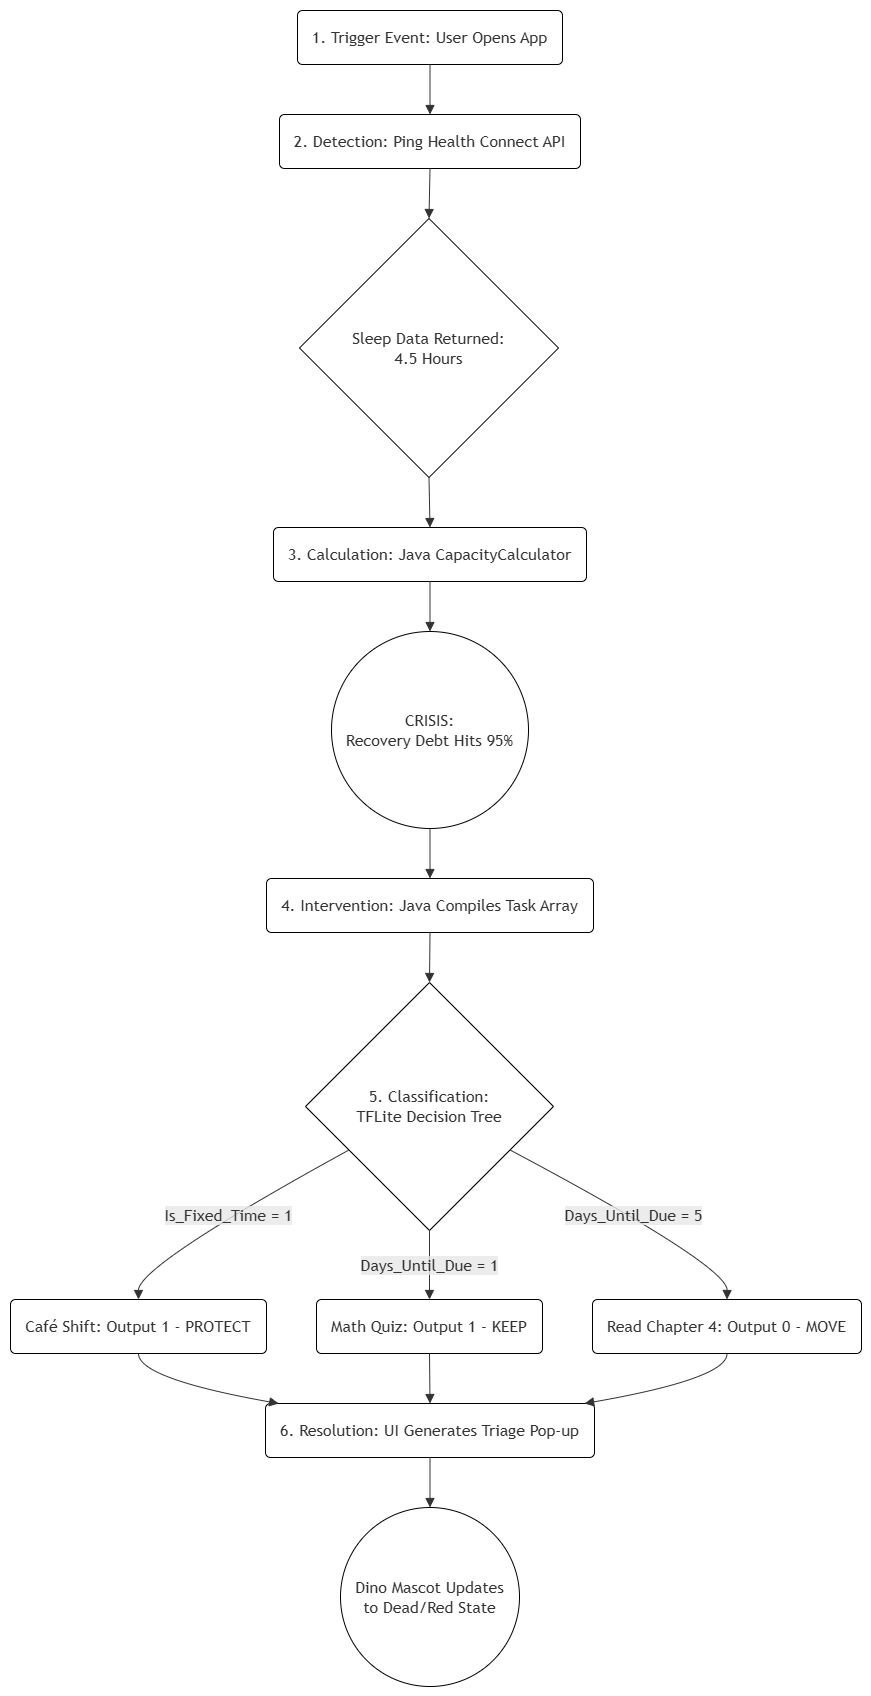

The diagram above was exported from draw.io. Its source (the exported page's mxGraphModel, read from the mxfile embedded in the PNG):
<mxGraphModel dx="2057" dy="863" grid="1" gridSize="10" guides="1" tooltips="1" connect="1" arrows="1" fold="1" page="1" pageScale="1" pageWidth="850" pageHeight="1100" math="0" shadow="0">
  <root>
    <mxCell id="0" />
    <mxCell id="1" parent="0" />
    <UserObject label="" mermaidData="{&#10;  &quot;data&quot;: &quot;graph TD\n    A(\&quot;1. Trigger Event: User Opens App\&quot;) --&gt; B(\&quot;2. Detection: Ping Health Connect API\&quot;)\n    B --&gt; C{\&quot;Sleep Data Returned:&lt;br&gt;4.5 Hours\&quot;}\n    \n    C --&gt; D(\&quot;3. Calculation: Java CapacityCalculator\&quot;)\n    D --&gt; E((\&quot;CRISIS:&lt;br&gt;Recovery Debt Hits 95%\&quot;))\n    \n    E --&gt; F(\&quot;4. Intervention: Java Compiles Task Array\&quot;)\n    F --&gt; G{\&quot;5. Classification:&lt;br&gt;TFLite Decision Tree\&quot;}\n    \n    G --&gt;|\&quot;Is_Fixed_Time = 1\&quot;| H1(\&quot;Café Shift: Output 1 - PROTECT\&quot;)\n    G --&gt;|\&quot;Days_Until_Due = 1\&quot;| H2(\&quot;Math Quiz: Output 1 - KEEP\&quot;)\n    G --&gt;|\&quot;Days_Until_Due = 5\&quot;| H3(\&quot;Read Chapter 4: Output 0 - MOVE\&quot;)\n    \n    H1 --&gt; I(\&quot;6. Resolution: UI Generates Triage Pop-up\&quot;)\n    H2 --&gt; I\n    H3 --&gt; I\n    \n    I --&gt; J((\&quot;Dino Mascot Updates&lt;br&gt;to Dead/Red State\&quot;))&quot;,&#10;  &quot;config&quot;: null&#10;}" id="t0NzCAozSZP_RQqnTYKJ-133">
      <mxCell connectable="0" parent="1" style="group;transparentBounds=1;editIcon=1;lockedGroup=0;groupPadding=10;" vertex="1">
        <mxGeometry as="geometry" />
      </mxCell>
    </UserObject>
    <UserObject label="1. Trigger Event: User Opens App" mermaidId="n:A" mermaidBaseStyle="rounded=1;absoluteArcSize=1;arcSize=10;html=1;whiteSpace=wrap;strokeWidth=1;fillColor=light-dark(#ECECFF,#1f2020);strokeColor=light-dark(#9370DB,#cccccc);fontColor=light-dark(#333333,#cccccc);fontFamily=Trebuchet MS,Verdana,Arial,sans-serif;fontSize=16;" mermaidBaseValue="1. Trigger Event: User Opens App" id="t0NzCAozSZP_RQqnTYKJ-134">
      <mxCell parent="t0NzCAozSZP_RQqnTYKJ-133" style="rounded=1;absoluteArcSize=1;arcSize=10;html=1;whiteSpace=wrap;strokeWidth=1;fillColor=#FFFFFF;strokeColor=light-dark(#000000,#CCCCCC);fontColor=light-dark(#333333,#cccccc);fontFamily=Trebuchet MS,Verdana,Arial,sans-serif;fontSize=16;" vertex="1">
        <mxGeometry height="54" width="265" x="317" y="640" as="geometry" />
      </mxCell>
    </UserObject>
    <UserObject label="2. Detection: Ping Health Connect API" mermaidId="n:B" mermaidBaseStyle="rounded=1;absoluteArcSize=1;arcSize=10;html=1;whiteSpace=wrap;strokeWidth=1;fillColor=light-dark(#ECECFF,#1f2020);strokeColor=light-dark(#9370DB,#cccccc);fontColor=light-dark(#333333,#cccccc);fontFamily=Trebuchet MS,Verdana,Arial,sans-serif;fontSize=16;" mermaidBaseValue="2. Detection: Ping Health Connect API" id="t0NzCAozSZP_RQqnTYKJ-135">
      <mxCell parent="t0NzCAozSZP_RQqnTYKJ-133" style="rounded=1;absoluteArcSize=1;arcSize=10;html=1;whiteSpace=wrap;strokeWidth=1;fillColor=#FFFFFF;strokeColor=light-dark(#000000,#CCCCCC);fontColor=light-dark(#333333,#cccccc);fontFamily=Trebuchet MS,Verdana,Arial,sans-serif;fontSize=16;" vertex="1">
        <mxGeometry height="54" width="301" x="299" y="744" as="geometry" />
      </mxCell>
    </UserObject>
    <UserObject label="Sleep Data Returned:&#10;4.5 Hours" mermaidId="n:C" mermaidBaseStyle="rhombus;html=1;strokeWidth=1;whiteSpace=wrap;fillColor=light-dark(#ECECFF,#1f2020);strokeColor=light-dark(#9370DB,#cccccc);fontColor=light-dark(#333333,#cccccc);fontFamily=Trebuchet MS,Verdana,Arial,sans-serif;fontSize=16;" mermaidBaseValue="Sleep Data Returned:&#10;4.5 Hours" id="t0NzCAozSZP_RQqnTYKJ-136">
      <mxCell parent="t0NzCAozSZP_RQqnTYKJ-133" style="rhombus;html=1;strokeWidth=1;whiteSpace=wrap;fillColor=#FFFFFF;strokeColor=light-dark(#000000,#CCCCCC);fontColor=light-dark(#333333,#cccccc);fontFamily=Trebuchet MS,Verdana,Arial,sans-serif;fontSize=16;" vertex="1">
        <mxGeometry height="259" width="259" x="319" y="848" as="geometry" />
      </mxCell>
    </UserObject>
    <UserObject label="3. Calculation: Java CapacityCalculator" mermaidId="n:D" mermaidBaseStyle="rounded=1;absoluteArcSize=1;arcSize=10;html=1;whiteSpace=wrap;strokeWidth=1;fillColor=light-dark(#ECECFF,#1f2020);strokeColor=light-dark(#9370DB,#cccccc);fontColor=light-dark(#333333,#cccccc);fontFamily=Trebuchet MS,Verdana,Arial,sans-serif;fontSize=16;" mermaidBaseValue="3. Calculation: Java CapacityCalculator" id="t0NzCAozSZP_RQqnTYKJ-137">
      <mxCell parent="t0NzCAozSZP_RQqnTYKJ-133" style="rounded=1;absoluteArcSize=1;arcSize=10;html=1;whiteSpace=wrap;strokeWidth=1;fillColor=#FFFFFF;strokeColor=light-dark(#000000,#CCCCCC);fontColor=light-dark(#333333,#cccccc);fontFamily=Trebuchet MS,Verdana,Arial,sans-serif;fontSize=16;" vertex="1">
        <mxGeometry height="54" width="313" x="293" y="1157" as="geometry" />
      </mxCell>
    </UserObject>
    <UserObject label="CRISIS:&#10;Recovery Debt Hits 95%" mermaidId="n:E" mermaidBaseStyle="ellipse;html=1;aspect=fixed;strokeWidth=1;whiteSpace=wrap;fillColor=light-dark(#ECECFF,#1f2020);strokeColor=light-dark(#9370DB,#cccccc);fontColor=light-dark(#333333,#cccccc);fontFamily=Trebuchet MS,Verdana,Arial,sans-serif;fontSize=16;" mermaidBaseValue="CRISIS:&#10;Recovery Debt Hits 95%" id="t0NzCAozSZP_RQqnTYKJ-138">
      <mxCell parent="t0NzCAozSZP_RQqnTYKJ-133" style="ellipse;html=1;aspect=fixed;strokeWidth=1;whiteSpace=wrap;fillColor=#FFFFFF;strokeColor=light-dark(#000000,#CCCCCC);fontColor=light-dark(#333333,#cccccc);fontFamily=Trebuchet MS,Verdana,Arial,sans-serif;fontSize=16;" vertex="1">
        <mxGeometry height="197" width="197" x="351" y="1261" as="geometry" />
      </mxCell>
    </UserObject>
    <UserObject label="4. Intervention: Java Compiles Task Array" mermaidId="n:F" mermaidBaseStyle="rounded=1;absoluteArcSize=1;arcSize=10;html=1;whiteSpace=wrap;strokeWidth=1;fillColor=light-dark(#ECECFF,#1f2020);strokeColor=light-dark(#9370DB,#cccccc);fontColor=light-dark(#333333,#cccccc);fontFamily=Trebuchet MS,Verdana,Arial,sans-serif;fontSize=16;" mermaidBaseValue="4. Intervention: Java Compiles Task Array" id="t0NzCAozSZP_RQqnTYKJ-139">
      <mxCell parent="t0NzCAozSZP_RQqnTYKJ-133" style="rounded=1;absoluteArcSize=1;arcSize=10;html=1;whiteSpace=wrap;strokeWidth=1;fillColor=#FFFFFF;strokeColor=light-dark(#000000,#CCCCCC);fontColor=light-dark(#333333,#cccccc);fontFamily=Trebuchet MS,Verdana,Arial,sans-serif;fontSize=16;" vertex="1">
        <mxGeometry height="54" width="327" x="286" y="1508" as="geometry" />
      </mxCell>
    </UserObject>
    <UserObject label="5. Classification:&#10;TFLite Decision Tree" mermaidId="n:G" mermaidBaseStyle="rhombus;html=1;strokeWidth=1;whiteSpace=wrap;fillColor=light-dark(#ECECFF,#1f2020);strokeColor=light-dark(#9370DB,#cccccc);fontColor=light-dark(#333333,#cccccc);fontFamily=Trebuchet MS,Verdana,Arial,sans-serif;fontSize=16;" mermaidBaseValue="5. Classification:&#10;TFLite Decision Tree" id="t0NzCAozSZP_RQqnTYKJ-140">
      <mxCell parent="t0NzCAozSZP_RQqnTYKJ-133" style="rhombus;html=1;strokeWidth=1;whiteSpace=wrap;fillColor=#FFFFFF;strokeColor=light-dark(#000000,#CCCCCC);fontColor=light-dark(#333333,#cccccc);fontFamily=Trebuchet MS,Verdana,Arial,sans-serif;fontSize=16;" vertex="1">
        <mxGeometry height="248" width="248" x="325" y="1612" as="geometry" />
      </mxCell>
    </UserObject>
    <UserObject label="Café Shift: Output 1 - PROTECT" mermaidId="n:H1" mermaidBaseStyle="rounded=1;absoluteArcSize=1;arcSize=10;html=1;whiteSpace=wrap;strokeWidth=1;fillColor=light-dark(#ECECFF,#1f2020);strokeColor=light-dark(#9370DB,#cccccc);fontColor=light-dark(#333333,#cccccc);fontFamily=Trebuchet MS,Verdana,Arial,sans-serif;fontSize=16;" mermaidBaseValue="Café Shift: Output 1 - PROTECT" id="t0NzCAozSZP_RQqnTYKJ-141">
      <mxCell parent="t0NzCAozSZP_RQqnTYKJ-133" style="rounded=1;absoluteArcSize=1;arcSize=10;html=1;whiteSpace=wrap;strokeWidth=1;fillColor=#FFFFFF;strokeColor=light-dark(#000000,#CCCCCC);fontColor=light-dark(#333333,#cccccc);fontFamily=Trebuchet MS,Verdana,Arial,sans-serif;fontSize=16;" vertex="1">
        <mxGeometry height="54" width="256" x="30" y="1929" as="geometry" />
      </mxCell>
    </UserObject>
    <UserObject label="Math Quiz: Output 1 - KEEP" mermaidId="n:H2" mermaidBaseStyle="rounded=1;absoluteArcSize=1;arcSize=10;html=1;whiteSpace=wrap;strokeWidth=1;fillColor=light-dark(#ECECFF,#1f2020);strokeColor=light-dark(#9370DB,#cccccc);fontColor=light-dark(#333333,#cccccc);fontFamily=Trebuchet MS,Verdana,Arial,sans-serif;fontSize=16;" mermaidBaseValue="Math Quiz: Output 1 - KEEP" id="t0NzCAozSZP_RQqnTYKJ-142">
      <mxCell parent="t0NzCAozSZP_RQqnTYKJ-133" style="rounded=1;absoluteArcSize=1;arcSize=10;html=1;whiteSpace=wrap;strokeWidth=1;fillColor=#FFFFFF;strokeColor=light-dark(#000000,#CCCCCC);fontColor=light-dark(#333333,#cccccc);fontFamily=Trebuchet MS,Verdana,Arial,sans-serif;fontSize=16;" vertex="1">
        <mxGeometry height="54" width="226" x="336" y="1929" as="geometry" />
      </mxCell>
    </UserObject>
    <UserObject label="Read Chapter 4: Output 0 - MOVE" mermaidId="n:H3" mermaidBaseStyle="rounded=1;absoluteArcSize=1;arcSize=10;html=1;whiteSpace=wrap;strokeWidth=1;fillColor=light-dark(#ECECFF,#1f2020);strokeColor=light-dark(#9370DB,#cccccc);fontColor=light-dark(#333333,#cccccc);fontFamily=Trebuchet MS,Verdana,Arial,sans-serif;fontSize=16;" mermaidBaseValue="Read Chapter 4: Output 0 - MOVE" id="t0NzCAozSZP_RQqnTYKJ-143">
      <mxCell parent="t0NzCAozSZP_RQqnTYKJ-133" style="rounded=1;absoluteArcSize=1;arcSize=10;html=1;whiteSpace=wrap;strokeWidth=1;fillColor=#FFFFFF;strokeColor=light-dark(#000000,#CCCCCC);fontColor=light-dark(#333333,#cccccc);fontFamily=Trebuchet MS,Verdana,Arial,sans-serif;fontSize=16;" vertex="1">
        <mxGeometry height="54" width="269" x="612" y="1929" as="geometry" />
      </mxCell>
    </UserObject>
    <UserObject label="6. Resolution: UI Generates Triage Pop-up" mermaidId="n:I" mermaidBaseStyle="rounded=1;absoluteArcSize=1;arcSize=10;html=1;whiteSpace=wrap;strokeWidth=1;fillColor=light-dark(#ECECFF,#1f2020);strokeColor=light-dark(#9370DB,#cccccc);fontColor=light-dark(#333333,#cccccc);fontFamily=Trebuchet MS,Verdana,Arial,sans-serif;fontSize=16;" mermaidBaseValue="6. Resolution: UI Generates Triage Pop-up" id="t0NzCAozSZP_RQqnTYKJ-144">
      <mxCell parent="t0NzCAozSZP_RQqnTYKJ-133" style="rounded=1;absoluteArcSize=1;arcSize=10;html=1;whiteSpace=wrap;strokeWidth=1;fillColor=#FFFFFF;strokeColor=light-dark(#000000,#CCCCCC);fontColor=light-dark(#333333,#cccccc);fontFamily=Trebuchet MS,Verdana,Arial,sans-serif;fontSize=16;" vertex="1">
        <mxGeometry height="54" width="329" x="285" y="2033" as="geometry" />
      </mxCell>
    </UserObject>
    <UserObject label="Dino Mascot Updates&#10;to Dead/Red State" mermaidId="n:J" mermaidBaseStyle="ellipse;html=1;aspect=fixed;strokeWidth=1;whiteSpace=wrap;fillColor=light-dark(#ECECFF,#1f2020);strokeColor=light-dark(#9370DB,#cccccc);fontColor=light-dark(#333333,#cccccc);fontFamily=Trebuchet MS,Verdana,Arial,sans-serif;fontSize=16;" mermaidBaseValue="Dino Mascot Updates&#10;to Dead/Red State" id="t0NzCAozSZP_RQqnTYKJ-145">
      <mxCell parent="t0NzCAozSZP_RQqnTYKJ-133" style="ellipse;html=1;aspect=fixed;strokeWidth=1;whiteSpace=wrap;fillColor=#FFFFFF;strokeColor=light-dark(#000000,#CCCCCC);fontColor=light-dark(#333333,#cccccc);fontFamily=Trebuchet MS,Verdana,Arial,sans-serif;fontSize=16;" vertex="1">
        <mxGeometry height="179" width="179" x="360" y="2137" as="geometry" />
      </mxCell>
    </UserObject>
    <UserObject label="" mermaidId="e:A-&gt;B#0" mermaidBaseStyle="curved=1;startArrow=none;endArrow=block;endSize=7;strokeColor=light-dark(#333333,#cccccc);exitX=0.5;exitY=1;entryX=0.5;entryY=0;" mermaidBaseValue="" id="t0NzCAozSZP_RQqnTYKJ-146">
      <mxCell edge="1" parent="t0NzCAozSZP_RQqnTYKJ-133" source="t0NzCAozSZP_RQqnTYKJ-134" style="curved=1;startArrow=none;endArrow=block;endSize=7;strokeColor=light-dark(#333333,#cccccc);exitX=0.5;exitY=1;entryX=0.5;entryY=0;rounded=0;" target="t0NzCAozSZP_RQqnTYKJ-135">
        <mxGeometry relative="1" as="geometry">
          <Array as="points" />
        </mxGeometry>
      </mxCell>
    </UserObject>
    <UserObject label="" mermaidId="e:B-&gt;C#0" mermaidBaseStyle="curved=1;startArrow=none;endArrow=block;endSize=7;strokeColor=light-dark(#333333,#cccccc);exitX=0.5;exitY=1;entryX=0.5;entryY=0;" mermaidBaseValue="" id="t0NzCAozSZP_RQqnTYKJ-147">
      <mxCell edge="1" parent="t0NzCAozSZP_RQqnTYKJ-133" source="t0NzCAozSZP_RQqnTYKJ-135" style="curved=1;startArrow=none;endArrow=block;endSize=7;strokeColor=light-dark(#333333,#cccccc);exitX=0.5;exitY=1;entryX=0.5;entryY=0;rounded=0;" target="t0NzCAozSZP_RQqnTYKJ-136">
        <mxGeometry relative="1" as="geometry">
          <Array as="points" />
        </mxGeometry>
      </mxCell>
    </UserObject>
    <UserObject label="" mermaidId="e:C-&gt;D#0" mermaidBaseStyle="curved=1;startArrow=none;endArrow=block;endSize=7;strokeColor=light-dark(#333333,#cccccc);exitX=0.5;exitY=1;entryX=0.5;entryY=0;" mermaidBaseValue="" id="t0NzCAozSZP_RQqnTYKJ-148">
      <mxCell edge="1" parent="t0NzCAozSZP_RQqnTYKJ-133" source="t0NzCAozSZP_RQqnTYKJ-136" style="curved=1;startArrow=none;endArrow=block;endSize=7;strokeColor=light-dark(#333333,#cccccc);exitX=0.5;exitY=1;entryX=0.5;entryY=0;rounded=0;" target="t0NzCAozSZP_RQqnTYKJ-137">
        <mxGeometry relative="1" as="geometry">
          <Array as="points" />
        </mxGeometry>
      </mxCell>
    </UserObject>
    <UserObject label="" mermaidId="e:D-&gt;E#0" mermaidBaseStyle="curved=1;startArrow=none;endArrow=block;endSize=7;strokeColor=light-dark(#333333,#cccccc);exitX=0.5;exitY=1;entryX=0.5;entryY=0;" mermaidBaseValue="" id="t0NzCAozSZP_RQqnTYKJ-149">
      <mxCell edge="1" parent="t0NzCAozSZP_RQqnTYKJ-133" source="t0NzCAozSZP_RQqnTYKJ-137" style="curved=1;startArrow=none;endArrow=block;endSize=7;strokeColor=light-dark(#333333,#cccccc);exitX=0.5;exitY=1;entryX=0.5;entryY=0;rounded=0;" target="t0NzCAozSZP_RQqnTYKJ-138">
        <mxGeometry relative="1" as="geometry">
          <Array as="points" />
        </mxGeometry>
      </mxCell>
    </UserObject>
    <UserObject label="" mermaidId="e:E-&gt;F#0" mermaidBaseStyle="curved=1;startArrow=none;endArrow=block;endSize=7;strokeColor=light-dark(#333333,#cccccc);exitX=0.5;exitY=1;entryX=0.5;entryY=0;" mermaidBaseValue="" id="t0NzCAozSZP_RQqnTYKJ-150">
      <mxCell edge="1" parent="t0NzCAozSZP_RQqnTYKJ-133" source="t0NzCAozSZP_RQqnTYKJ-138" style="curved=1;startArrow=none;endArrow=block;endSize=7;strokeColor=light-dark(#333333,#cccccc);exitX=0.5;exitY=1;entryX=0.5;entryY=0;rounded=0;" target="t0NzCAozSZP_RQqnTYKJ-139">
        <mxGeometry relative="1" as="geometry">
          <Array as="points" />
        </mxGeometry>
      </mxCell>
    </UserObject>
    <UserObject label="" mermaidId="e:F-&gt;G#0" mermaidBaseStyle="curved=1;startArrow=none;endArrow=block;endSize=7;strokeColor=light-dark(#333333,#cccccc);exitX=0.5;exitY=1;entryX=0.5;entryY=0;" mermaidBaseValue="" id="t0NzCAozSZP_RQqnTYKJ-151">
      <mxCell edge="1" parent="t0NzCAozSZP_RQqnTYKJ-133" source="t0NzCAozSZP_RQqnTYKJ-139" style="curved=1;startArrow=none;endArrow=block;endSize=7;strokeColor=light-dark(#333333,#cccccc);exitX=0.5;exitY=1;entryX=0.5;entryY=0;rounded=0;" target="t0NzCAozSZP_RQqnTYKJ-140">
        <mxGeometry relative="1" as="geometry">
          <Array as="points" />
        </mxGeometry>
      </mxCell>
    </UserObject>
    <UserObject label="Is_Fixed_Time = 1" mermaidId="e:G-&gt;H1#0" mermaidBaseStyle="curved=1;startArrow=none;endArrow=block;endSize=7;strokeColor=light-dark(#333333,#cccccc);html=1;fontSize=16;labelBackgroundColor=light-dark(#E8E8E88D,#2a2a2a8D);fontFamily=Trebuchet MS,Verdana,Arial,sans-serif;fontColor=light-dark(#333333,#cccccc);exitX=0;exitY=0.77;entryX=0.5;entryY=0;" mermaidBaseValue="Is_Fixed_Time = 1" id="t0NzCAozSZP_RQqnTYKJ-152">
      <mxCell edge="1" parent="t0NzCAozSZP_RQqnTYKJ-133" source="t0NzCAozSZP_RQqnTYKJ-140" style="curved=1;startArrow=none;endArrow=block;endSize=7;strokeColor=light-dark(#333333,#cccccc);html=1;fontSize=16;labelBackgroundColor=light-dark(#E8E8E88D,#2a2a2a8D);fontFamily=Trebuchet MS,Verdana,Arial,sans-serif;fontColor=light-dark(#333333,#cccccc);exitX=0;exitY=0.77;entryX=0.5;entryY=0;rounded=0;" target="t0NzCAozSZP_RQqnTYKJ-141">
        <mxGeometry relative="1" as="geometry">
          <Array as="points">
            <mxPoint x="158" y="1895" />
          </Array>
        </mxGeometry>
      </mxCell>
    </UserObject>
    <UserObject label="Days_Until_Due = 1" mermaidId="e:G-&gt;H2#0" mermaidBaseStyle="curved=1;startArrow=none;endArrow=block;endSize=7;strokeColor=light-dark(#333333,#cccccc);html=1;fontSize=16;labelBackgroundColor=light-dark(#E8E8E88D,#2a2a2a8D);fontFamily=Trebuchet MS,Verdana,Arial,sans-serif;fontColor=light-dark(#333333,#cccccc);exitX=0.5;exitY=1;entryX=0.5;entryY=0;" mermaidBaseValue="Days_Until_Due = 1" id="t0NzCAozSZP_RQqnTYKJ-153">
      <mxCell edge="1" parent="t0NzCAozSZP_RQqnTYKJ-133" source="t0NzCAozSZP_RQqnTYKJ-140" style="curved=1;startArrow=none;endArrow=block;endSize=7;strokeColor=light-dark(#333333,#cccccc);html=1;fontSize=16;labelBackgroundColor=light-dark(#E8E8E88D,#2a2a2a8D);fontFamily=Trebuchet MS,Verdana,Arial,sans-serif;fontColor=light-dark(#333333,#cccccc);exitX=0.5;exitY=1;entryX=0.5;entryY=0;rounded=0;" target="t0NzCAozSZP_RQqnTYKJ-142">
        <mxGeometry relative="1" as="geometry">
          <Array as="points" />
        </mxGeometry>
      </mxCell>
    </UserObject>
    <UserObject label="Days_Until_Due = 5" mermaidId="e:G-&gt;H3#0" mermaidBaseStyle="curved=1;startArrow=none;endArrow=block;endSize=7;strokeColor=light-dark(#333333,#cccccc);html=1;fontSize=16;labelBackgroundColor=light-dark(#E8E8E88D,#2a2a2a8D);fontFamily=Trebuchet MS,Verdana,Arial,sans-serif;fontColor=light-dark(#333333,#cccccc);exitX=1;exitY=0.77;entryX=0.5;entryY=0;" mermaidBaseValue="Days_Until_Due = 5" id="t0NzCAozSZP_RQqnTYKJ-154">
      <mxCell edge="1" parent="t0NzCAozSZP_RQqnTYKJ-133" source="t0NzCAozSZP_RQqnTYKJ-140" style="curved=1;startArrow=none;endArrow=block;endSize=7;strokeColor=light-dark(#333333,#cccccc);html=1;fontSize=16;labelBackgroundColor=light-dark(#E8E8E88D,#2a2a2a8D);fontFamily=Trebuchet MS,Verdana,Arial,sans-serif;fontColor=light-dark(#333333,#cccccc);exitX=1;exitY=0.77;entryX=0.5;entryY=0;rounded=0;" target="t0NzCAozSZP_RQqnTYKJ-143">
        <mxGeometry relative="1" as="geometry">
          <Array as="points">
            <mxPoint x="747" y="1895" />
          </Array>
        </mxGeometry>
      </mxCell>
    </UserObject>
    <UserObject label="" mermaidId="e:H1-&gt;I#0" mermaidBaseStyle="curved=1;startArrow=none;endArrow=block;endSize=7;strokeColor=light-dark(#333333,#cccccc);exitX=0.5;exitY=1;entryX=0.04;entryY=0;" mermaidBaseValue="" id="t0NzCAozSZP_RQqnTYKJ-155">
      <mxCell edge="1" parent="t0NzCAozSZP_RQqnTYKJ-133" source="t0NzCAozSZP_RQqnTYKJ-141" style="curved=1;startArrow=none;endArrow=block;endSize=7;strokeColor=light-dark(#333333,#cccccc);exitX=0.5;exitY=1;entryX=0.04;entryY=0;rounded=0;" target="t0NzCAozSZP_RQqnTYKJ-144">
        <mxGeometry relative="1" as="geometry">
          <Array as="points">
            <mxPoint x="158" y="2008" />
          </Array>
        </mxGeometry>
      </mxCell>
    </UserObject>
    <UserObject label="" mermaidId="e:H2-&gt;I#0" mermaidBaseStyle="curved=1;startArrow=none;endArrow=block;endSize=7;strokeColor=light-dark(#333333,#cccccc);exitX=0.5;exitY=1;entryX=0.5;entryY=0;" mermaidBaseValue="" id="t0NzCAozSZP_RQqnTYKJ-156">
      <mxCell edge="1" parent="t0NzCAozSZP_RQqnTYKJ-133" source="t0NzCAozSZP_RQqnTYKJ-142" style="curved=1;startArrow=none;endArrow=block;endSize=7;strokeColor=light-dark(#333333,#cccccc);exitX=0.5;exitY=1;entryX=0.5;entryY=0;rounded=0;" target="t0NzCAozSZP_RQqnTYKJ-144">
        <mxGeometry relative="1" as="geometry">
          <Array as="points" />
        </mxGeometry>
      </mxCell>
    </UserObject>
    <UserObject label="" mermaidId="e:H3-&gt;I#0" mermaidBaseStyle="curved=1;startArrow=none;endArrow=block;endSize=7;strokeColor=light-dark(#333333,#cccccc);exitX=0.5;exitY=1;entryX=0.97;entryY=0;" mermaidBaseValue="" id="t0NzCAozSZP_RQqnTYKJ-157">
      <mxCell edge="1" parent="t0NzCAozSZP_RQqnTYKJ-133" source="t0NzCAozSZP_RQqnTYKJ-143" style="curved=1;startArrow=none;endArrow=block;endSize=7;strokeColor=light-dark(#333333,#cccccc);exitX=0.5;exitY=1;entryX=0.97;entryY=0;rounded=0;" target="t0NzCAozSZP_RQqnTYKJ-144">
        <mxGeometry relative="1" as="geometry">
          <Array as="points">
            <mxPoint x="747" y="2008" />
          </Array>
        </mxGeometry>
      </mxCell>
    </UserObject>
    <UserObject label="" mermaidId="e:I-&gt;J#0" mermaidBaseStyle="curved=1;startArrow=none;endArrow=block;endSize=7;strokeColor=light-dark(#333333,#cccccc);exitX=0.5;exitY=1;entryX=0.5;entryY=0;" mermaidBaseValue="" id="t0NzCAozSZP_RQqnTYKJ-158">
      <mxCell edge="1" parent="t0NzCAozSZP_RQqnTYKJ-133" source="t0NzCAozSZP_RQqnTYKJ-144" style="curved=1;startArrow=none;endArrow=block;endSize=7;strokeColor=light-dark(#333333,#cccccc);exitX=0.5;exitY=1;entryX=0.5;entryY=0;rounded=0;" target="t0NzCAozSZP_RQqnTYKJ-145">
        <mxGeometry relative="1" as="geometry">
          <Array as="points" />
        </mxGeometry>
      </mxCell>
    </UserObject>
  </root>
</mxGraphModel>